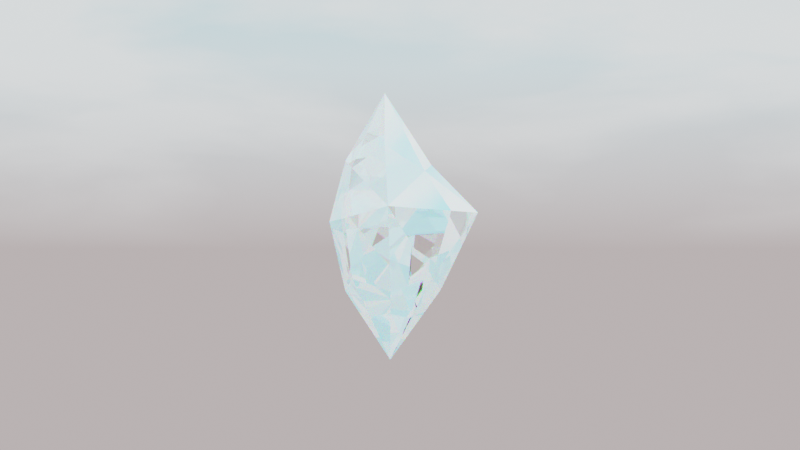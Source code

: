 # Source: crystal.blend  (saved by Blender 3.3.6; exported with 4.5.12 LTS)
import bpy
from mathutils import Matrix  # noqa: F401  (used for matrix-valued properties, if any)

bpy.ops.wm.read_factory_settings(use_empty=True)
scene = bpy.context.scene
scene.name = 'Scene'

# ---- collections
col_collection = bpy.data.collections.new('Collection'); scene.collection.children.link(col_collection)

# ---- materials (node trees are filled in below, after node groups)
mat_material_001 = bpy.data.materials.new('Material.001')

# ---- node groups
ng_nodegroup = bpy.data.node_groups.new('NodeGroup', 'ShaderNodeTree')
_s = ng_nodegroup.interface.new_socket(name='Shader', in_out='OUTPUT', socket_type='NodeSocketShader')
_s = ng_nodegroup.interface.new_socket(name='IOR', in_out='INPUT', socket_type='NodeSocketFloat')
_s.default_value = 1.45
_s.min_value = 0.0
_s.max_value = 1000.0
_s = ng_nodegroup.interface.new_socket(name='IOR', in_out='INPUT', socket_type='NodeSocketFloat')
_s.subtype = 'FACTOR'
_s.min_value = 0.0
_s.max_value = 1.0
_s = ng_nodegroup.interface.new_socket(name='Value', in_out='INPUT', socket_type='NodeSocketFloat')
_s.default_value = 0.5
_s.min_value = -1e+04
_s.max_value = 1e+04
_s = ng_nodegroup.interface.new_socket(name='Value', in_out='INPUT', socket_type='NodeSocketFloat')
_s.default_value = 0.5
_s.min_value = -1e+04
_s.max_value = 1e+04
_s = ng_nodegroup.interface.new_socket(name='Value', in_out='INPUT', socket_type='NodeSocketFloat')
_s.default_value = 0.5
_s.min_value = -1e+04
_s.max_value = 1e+04
_s = ng_nodegroup.interface.new_socket(name='Value', in_out='INPUT', socket_type='NodeSocketFloat')
_s.default_value = 0.5
_s.min_value = -1e+04
_s.max_value = 1e+04
_s = ng_nodegroup.interface.new_socket(name='Color', in_out='INPUT', socket_type='NodeSocketColor')
_s.default_value = (1.0, 1.0, 1.0, 1.0)
_N = ng_nodegroup.nodes; _L = ng_nodegroup.links
n0 = _N.new('ShaderNodeBsdfGlass'); n0.name = 'Glass BSDF.002'; n0.location = (-232, -124)
n0.distribution = 'BECKMANN'
n0.inputs[0].default_value = (0.0, 1.0, 0.0, 1.0)
n1 = _N.new('ShaderNodeBsdfGlass'); n1.name = 'Glass BSDF.003'; n1.location = (-229, -367)
n1.distribution = 'BECKMANN'
n1.inputs[0].default_value = (0.0, 0.0, 1.0, 1.0)
n2 = _N.new('ShaderNodeAddShader'); n2.name = 'Add Shader.001'; n2.location = (-20, 110)
n3 = _N.new('ShaderNodeBsdfGlass'); n3.name = 'Glass BSDF.001'; n3.location = (-219, 163)
n3.distribution = 'BECKMANN'
n3.inputs[0].default_value = (1.0, 0.0, 0.0, 1.0)
n4 = _N.new('ShaderNodeMath'); n4.name = 'Math.001'; n4.location = (-464, -232)
n5 = _N.new('ShaderNodeMath'); n5.name = 'Math'; n5.location = (-484, 79)
n6 = _N.new('ShaderNodeAddShader'); n6.name = 'Add Shader.002'; n6.location = (144, -57)
n7 = _N.new('ShaderNodeBsdfGlass'); n7.name = 'Glass BSDF'; n7.location = (138, -259)
n7.distribution = 'BECKMANN'
n8 = _N.new('NodeGroupInput'); n8.name = 'Group Input'; n8.location = (-684, 0)
n9 = _N.new('NodeGroupOutput'); n9.name = 'Group Output'; n9.location = (674, 0)
n10 = _N.new('ShaderNodeLightPath'); n10.name = 'Light Path'; n10.location = (276, 367)
n11 = _N.new('ShaderNodeMixShader'); n11.name = 'Mix Shader'; n11.location = (406, -41)
_L.new(n11.outputs[0], n9.inputs[0])
_L.new(n8.outputs[2], n5.inputs[0])
_L.new(n8.outputs[3], n4.inputs[0])
_L.new(n8.outputs[4], n5.inputs[1])
_L.new(n8.outputs[5], n4.inputs[1])
_L.new(n8.outputs[0], n0.inputs[2])
_L.new(n8.outputs[6], n7.inputs[0])
_L.new(n3.outputs[0], n2.inputs[0])
_L.new(n0.outputs[0], n2.inputs[1])
_L.new(n1.outputs[0], n6.inputs[1])
_L.new(n2.outputs[0], n6.inputs[0])
_L.new(n5.outputs[0], n3.inputs[2])
_L.new(n4.outputs[0], n1.inputs[2])
_L.new(n6.outputs[0], n11.inputs[2])
_L.new(n7.outputs[0], n11.inputs[1])
_L.new(n8.outputs[1], n7.inputs[2])
_L.new(n10.outputs[0], n11.inputs[0])
n9.is_active_output = True

# ---- material node trees
mat_material_001.use_nodes = True; mat_material_001.node_tree.nodes.clear()
_N = mat_material_001.node_tree.nodes; _L = mat_material_001.node_tree.links
n0 = _N.new('ShaderNodeOutputMaterial'); n0.name = 'Material Output'; n0.location = (434, -66)
n1 = _N.new('ShaderNodeValue'); n1.name = 'Value'; n1.location = (-830, -6)
n1.label = 'IOR'
n1.outputs[0].default_value = 2.41
n2 = _N.new('ShaderNodeValue'); n2.name = 'Value.001'; n2.location = (-900, -159)
n2.label = 'DISPERSION'
n2.outputs[0].default_value = 0.044
n3 = _N.new('ShaderNodeGroup'); n3.name = 'Group'; n3.location = (-415, -33)
n3.node_tree = ng_nodegroup
n4 = _N.new('ShaderNodeRGB'); n4.name = 'RGB'; n4.location = (-919, -372)
n4.outputs[0].default_value = (1.0, 1.0, 1.0, 1.0)
_L.new(n3.outputs[0], n0.inputs[0])
_L.new(n1.outputs[0], n3.inputs[2])
_L.new(n1.outputs[0], n3.inputs[3])
_L.new(n2.outputs[0], n3.inputs[4])
_L.new(n2.outputs[0], n3.inputs[5])
_L.new(n1.outputs[0], n3.inputs[0])
_L.new(n1.outputs[0], n3.inputs[1])
_L.new(n4.outputs[0], n3.inputs[6])
n0.is_active_output = True

# ---- world
world_dynamic_1 = bpy.data.worlds.new('Dynamic_1'); scene.world = world_dynamic_1
world_dynamic_1.use_nodes = True; world_dynamic_1.node_tree.nodes.clear()
_N = world_dynamic_1.node_tree.nodes; _L = world_dynamic_1.node_tree.links
n0 = _N.new('ShaderNodeBackground'); n0.name = 'Scene_Brightness'; n0.location = (6708, 360)
n0.inputs[1].default_value = 1.5
n1 = _N.new('ShaderNodeTexCoord'); n1.name = 'Texture Coordinate'; n1.location = (244, 1005)
n2 = _N.new('ShaderNodeMapping'); n2.name = 'Mapping'; n2.location = (787, 730)
n2.vector_type = 'NORMAL'
n3 = _N.new('ShaderNodeNormal'); n3.name = 'Sky_normal'; n3.location = (1220, 685)
n4 = _N.new('ShaderNodeValToRGB'); n4.name = 'ColorRamp'; n4.location = (1671, 415)
n4.color_ramp.interpolation = 'EASE'
while len(n4.color_ramp.elements) > 1: n4.color_ramp.elements.remove(n4.color_ramp.elements[-1])
n4.color_ramp.elements[0].position = 0.969; n4.color_ramp.elements[0].color = (0.0, 0.0, 0.0, 1.0)
_e = n4.color_ramp.elements.new(1.0); _e.color = (1.0, 1.0, 1.0, 1.0)
n5 = _N.new('ShaderNodeValToRGB'); n5.name = 'ColorRamp.001'; n5.location = (2197, 415)
n5.color_ramp.interpolation = 'EASE'
while len(n5.color_ramp.elements) > 1: n5.color_ramp.elements.remove(n5.color_ramp.elements[-1])
n5.color_ramp.elements[0].position = 0.991; n5.color_ramp.elements[0].color = (0.0, 0.0, 0.0, 1.0)
_e = n5.color_ramp.elements.new(1.0); _e.color = (1.0, 1.0, 1.0, 1.0)
n6 = _N.new('ShaderNodeValToRGB'); n6.name = 'ColorRamp.002'; n6.location = (2197, 415)
n6.color_ramp.interpolation = 'EASE'
while len(n6.color_ramp.elements) > 1: n6.color_ramp.elements.remove(n6.color_ramp.elements[-1])
n6.color_ramp.elements[0].position = 0.779; n6.color_ramp.elements[0].color = (0.0, 0.0, 0.0, 1.0)
_e = n6.color_ramp.elements.new(1.0); _e.color = (1.0, 1.0, 1.0, 1.0)
n7 = _N.new('ShaderNodeMath'); n7.name = 'Math'; n7.location = (2197, 685)
n7.operation = 'MULTIPLY'
n7.inputs[1].default_value = 0.2
n8 = _N.new('ShaderNodeMath'); n8.name = 'Math.001'; n8.location = (3294, 685)
n8.operation = 'MULTIPLY'
n8.inputs[1].default_value = 2.0
n9 = _N.new('ShaderNodeMath'); n9.name = 'Math.002'; n9.location = (2745, 415)
n9.operation = 'MULTIPLY'
n9.inputs[1].default_value = 40.9
n10 = _N.new('ShaderNodeMath'); n10.name = 'Math.003'; n10.location = (3294, 415)
n10.operation = 'SUBTRACT'
n10.inputs[1].default_value = 1.0
n11 = _N.new('ShaderNodeMix'); n11.name = 'Soft_hard'; n11.location = (3819, 550)
n11.data_type = 'RGBA'
n11.inputs[0].default_value = 1.0
n12 = _N.new('ShaderNodeMix'); n12.name = 'Mix'; n12.location = (3819, 185)
n12.data_type = 'RGBA'
n12.inputs[0].default_value = 0.466
n13 = _N.new('ShaderNodeMix'); n13.name = 'Mix.001'; n13.location = (4344, 630)
n13.data_type = 'RGBA'
n13.blend_type = 'MULTIPLY'
n13.inputs[0].default_value = 1.0
n14 = _N.new('ShaderNodeMix'); n14.name = 'Mix.002'; n14.location = (4344, 90)
n14.data_type = 'RGBA'
n14.blend_type = 'MULTIPLY'
n14.inputs[0].default_value = 1.0
n15 = _N.new('ShaderNodeMix'); n15.name = 'Mix.003'; n15.location = (4782, 610)
n15.data_type = 'RGBA'
n15.inputs[6].default_value = (0.0, 0.0, 0.0, 1.0)
n16 = _N.new('ShaderNodeMix'); n16.name = 'Mix.004'; n16.location = (5132, 270)
n16.data_type = 'RGBA'
n16.inputs[6].default_value = (0.0, 0.0, 0.0, 1.0)
n16.inputs[7].default_value = (1.0, 0.82, 0.65, 1.0)
n17 = _N.new('ShaderNodeGamma'); n17.name = 'Gamma'; n17.location = (5132, 610)
n17.inputs[1].default_value = 2.3
n18 = _N.new('ShaderNodeGamma'); n18.name = 'Sun_value'; n18.location = (5524, 610)
n19 = _N.new('ShaderNodeGamma'); n19.name = 'Shadow_color_saturation'; n19.location = (5524, 880)
n20 = _N.new('ShaderNodeMix'); n20.name = 'Mix.005'; n20.location = (5941, 610)
n20.data_type = 'RGBA'
n20.blend_type = 'ADD'
n20.inputs[0].default_value = 1.0
n21 = _N.new('ShaderNodeMix'); n21.name = 'Mix.006'; n21.location = (5524, 340)
n21.data_type = 'RGBA'
n21.blend_type = 'ADD'
n21.inputs[0].default_value = 1.0
n22 = _N.new('ShaderNodeMix'); n22.name = 'Mix.007'; n22.location = (6314, 360)
n22.data_type = 'RGBA'
n23 = _N.new('ShaderNodeLightPath'); n23.name = 'Light Path'; n23.location = (5941, 130)
n24 = _N.new('ShaderNodeMapping'); n24.name = 'Mapping.001'; n24.location = (2197, 1510)
n24.inputs[3].default_value = (1.5, 1.5, 6.0)
n25 = _N.new('ShaderNodeTexNoise'); n25.name = 'Noise Texture'; n25.location = (2745, 1780)
n25.inputs[2].default_value = 3.8
n25.inputs[3].default_value = 2.4
n25.inputs[8].default_value = 0.5
n26 = _N.new('ShaderNodeTexNoise'); n26.name = 'Noise Texture.001'; n26.location = (2745, 1510)
n26.inputs[2].default_value = 2.0
n26.inputs[3].default_value = 10.0
n26.inputs[8].default_value = 0.2
n27 = _N.new('ShaderNodeValToRGB'); n27.name = 'ColorRamp.003'; n27.location = (3294, 1780)
while len(n27.color_ramp.elements) > 1: n27.color_ramp.elements.remove(n27.color_ramp.elements[-1])
n27.color_ramp.elements[0].position = 0.408; n27.color_ramp.elements[0].color = (0.0, 0.0, 0.0, 1.0)
_e = n27.color_ramp.elements.new(0.649); _e.color = (1.0, 1.0, 1.0, 1.0)
n28 = _N.new('ShaderNodeValToRGB'); n28.name = 'ColorRamp.004'; n28.location = (3294, 1510)
while len(n28.color_ramp.elements) > 1: n28.color_ramp.elements.remove(n28.color_ramp.elements[-1])
n28.color_ramp.elements[0].position = 0.408; n28.color_ramp.elements[0].color = (0.0, 0.0, 0.0, 1.0)
_e = n28.color_ramp.elements.new(0.576); _e.color = (1.0, 1.0, 1.0, 1.0)
n29 = _N.new('ShaderNodeValToRGB'); n29.name = 'ColorRamp.005'; n29.location = (3819, 820)
while len(n29.color_ramp.elements) > 1: n29.color_ramp.elements.remove(n29.color_ramp.elements[-1])
n29.color_ramp.elements[0].position = 0.0; n29.color_ramp.elements[0].color = (0.419, 0.419, 0.419, 0.419)
_e = n29.color_ramp.elements.new(0.16); _e.color = (1.0, 1.0, 1.0, 1.0)
_e = n29.color_ramp.elements.new(0.435); _e.color = (1.0, 1.0, 1.0, 1.0)
n30 = _N.new('ShaderNodeValToRGB'); n30.name = 'ColorRamp.006'; n30.location = (4344, 1360)
while len(n30.color_ramp.elements) > 1: n30.color_ramp.elements.remove(n30.color_ramp.elements[-1])
n30.color_ramp.elements[0].position = 0.0; n30.color_ramp.elements[0].color = (0.0, 0.0, 0.0, 0.0)
_e = n30.color_ramp.elements.new(0.187); _e.color = (1.0, 1.0, 1.0, 1.0)
_e = n30.color_ramp.elements.new(0.435); _e.color = (1.0, 1.0, 1.0, 1.0)
n31 = _N.new('ShaderNodeValToRGB'); n31.name = 'ColorRamp.007'; n31.location = (3819, 1090)
while len(n31.color_ramp.elements) > 1: n31.color_ramp.elements.remove(n31.color_ramp.elements[-1])
n31.color_ramp.elements[0].position = 0.0; n31.color_ramp.elements[0].color = (1.0, 1.0, 0.9174, 1.0)
_e = n31.color_ramp.elements.new(0.469); _e.color = (0.0, 0.0, 0.0, 1.0)
n32 = _N.new('ShaderNodeMix'); n32.name = 'Cloud_color'; n32.location = (3819, 1550)
n32.data_type = 'RGBA'
n32.inputs[6].default_value = (1.0, 1.0, 1.0, 1.0)
n32.inputs[7].default_value = (0.0, 0.0, 0.0, 1.0)
n33 = _N.new('ShaderNodeMix'); n33.name = 'Cloud_density'; n33.location = (4344, 1630)
n33.data_type = 'RGBA'
n33.blend_type = 'MULTIPLY'
n33.inputs[0].default_value = 0.1045
n34 = _N.new('ShaderNodeMix'); n34.name = 'Mix.008'; n34.location = (4782, 1360)
n34.data_type = 'RGBA'
n34.blend_type = 'MULTIPLY'
n34.inputs[0].default_value = 1.0
n35 = _N.new('ShaderNodeMix'); n35.name = 'Sky_and_Horizon_colors'; n35.location = (4344, 1090)
n35.data_type = 'RGBA'
n35.inputs[6].default_value = (0.04005, 0.8087, 1.0, 1.0)
n35.inputs[7].default_value = (0.962, 0.822, 0.822, 1.0)
n36 = _N.new('ShaderNodeMix'); n36.name = 'Mix.009'; n36.location = (4782, 880)
n36.data_type = 'RGBA'
n36.blend_type = 'MULTIPLY'
n36.inputs[0].default_value = 1.0
n37 = _N.new('ShaderNodeMix'); n37.name = 'Cloud_opacity'; n37.location = (5132, 880)
n37.data_type = 'RGBA'
n37.blend_type = 'SCREEN'
n37.inputs[0].default_value = 0.7208
n38 = _N.new('ShaderNodeSeparateRGB'); n38.name = 'Separate RGB'; n38.location = (787, 1370)
n39 = _N.new('ShaderNodeMath'); n39.name = 'Math.004'; n39.location = (1220, 1235)
n40 = _N.new('ShaderNodeCombineRGB'); n40.name = 'Combine RGB'; n40.location = (1671, 1510)
n41 = _N.new('ShaderNodeMix'); n41.name = 'Sun_color'; n41.location = (4344, 360)
n41.data_type = 'RGBA'
n41.blend_type = 'MULTIPLY'
n41.inputs[0].default_value = 1.0
n41.inputs[7].default_value = (32.0, 30.0, 30.0, 200.0)
n42 = _N.new('ShaderNodeNormal'); n42.name = 'Normal'; n42.location = (3294, 1070)
n43 = _N.new('ShaderNodeOutputWorld'); n43.name = 'World Output'; n43.location = (7167, 360)
_L.new(n0.outputs[0], n43.inputs[0])
_L.new(n7.outputs[0], n8.inputs[0])
_L.new(n9.outputs[0], n10.inputs[0])
_L.new(n6.outputs[0], n7.inputs[0])
_L.new(n5.outputs[0], n9.inputs[0])
_L.new(n8.outputs[0], n11.inputs[6])
_L.new(n10.outputs[0], n11.inputs[7])
_L.new(n8.outputs[0], n12.inputs[6])
_L.new(n5.outputs[0], n12.inputs[7])
_L.new(n11.outputs[2], n13.inputs[6])
_L.new(n12.outputs[2], n14.inputs[6])
_L.new(n13.outputs[2], n15.inputs[0])
_L.new(n14.outputs[2], n16.inputs[0])
_L.new(n20.outputs[2], n22.inputs[6])
_L.new(n21.outputs[2], n22.inputs[7])
_L.new(n23.outputs[0], n22.inputs[0])
_L.new(n17.outputs[0], n18.inputs[0])
_L.new(n15.outputs[2], n17.inputs[0])
_L.new(n22.outputs[2], n0.inputs[0])
_L.new(n24.outputs[0], n26.inputs[0])
_L.new(n24.outputs[0], n25.inputs[0])
_L.new(n41.outputs[2], n15.inputs[7])
_L.new(n28.outputs[0], n32.inputs[0])
_L.new(n32.outputs[2], n33.inputs[6])
_L.new(n27.outputs[0], n33.inputs[7])
_L.new(n30.outputs[0], n34.inputs[7])
_L.new(n31.outputs[0], n35.inputs[0])
_L.new(n35.outputs[2], n36.inputs[7])
_L.new(n29.outputs[0], n36.inputs[6])
_L.new(n36.outputs[2], n37.inputs[6])
_L.new(n33.outputs[2], n34.inputs[6])
_L.new(n34.outputs[2], n37.inputs[7])
_L.new(n19.outputs[0], n20.inputs[6])
_L.new(n37.outputs[2], n19.inputs[0])
_L.new(n29.outputs[0], n13.inputs[7])
_L.new(n18.outputs[0], n20.inputs[7])
_L.new(n25.outputs[0], n27.inputs[0])
_L.new(n26.outputs[0], n28.inputs[0])
_L.new(n42.outputs[1], n29.inputs[0])
_L.new(n42.outputs[1], n31.inputs[0])
_L.new(n42.outputs[1], n30.inputs[0])
_L.new(n40.outputs[0], n24.inputs[0])
_L.new(n1.outputs[0], n42.inputs[0])
_L.new(n29.outputs[0], n14.inputs[7])
_L.new(n1.outputs[0], n38.inputs[0])
_L.new(n38.outputs[1], n40.inputs[1])
_L.new(n38.outputs[2], n40.inputs[2])
_L.new(n38.outputs[0], n39.inputs[1])
_L.new(n39.outputs[0], n40.inputs[0])
_L.new(n3.outputs[1], n4.inputs[0])
_L.new(n4.outputs[0], n5.inputs[0])
_L.new(n3.outputs[1], n6.inputs[0])
_L.new(n2.outputs[0], n3.inputs[0])
_L.new(n1.outputs[0], n2.inputs[0])
_L.new(n37.outputs[2], n21.inputs[6])
_L.new(n16.outputs[2], n21.inputs[7])
n43.is_active_output = True
world_dynamic_1.use_sun_shadow = False
world_dynamic_1.sun_shadow_jitter_overblur = 0.0
world_dynamic_1.cycles.sample_map_resolution = 2048

# ---- cameras
cam_camera_001 = bpy.data.cameras.new('Camera.001')

# ---- lights
light_sun_001 = bpy.data.lights.new('Sun.001', 'SUN')
light_sun_001.transmission_factor = 0.0
light_sun_001.angle = 2.667
light_sun_001.energy = 1.9
light_sun_001.shadow_soft_size = 0.125

# ---- meshes
me_plane = bpy.data.meshes.new('Plane')
me_plane.from_pydata([(-0.0006596, 4.6e-09, 0.67), (-0.03084, 0.8087, 1.979), (-0.5315, 1.598e-09, 1.871), (-0.02308, -0.5755, 1.987), (0.7657, 5.543e-09, 1.951), (-0.04995, 1.101e-09, 2.998), (-0.3842, -0.4294, 1.892), (-0.0001352, 0.4371, 1.275), (-0.3918, -8.603e-09, 1.267), (-0.3889, 0.4234, 1.892), (-3.902e-05, -0.4397, 1.279), (0.3595, 5.553e-10, 2.366), (0.5019, -0.5067, 1.95), (-0.04977, -0.4973, 2.496), (0.502, 0.5052, 1.95), (-0.04975, 0.4978, 2.496), (-0.3929, 3.624e-09, 2.402), (0.4393, 6.706e-10, 1.277), (-0.3255, 0.3337, 1.387), (-0.3229, -0.3377, 1.389), (0.2894, -0.3027, 2.294), (0.2871, 0.3076, 2.291), (-0.3291, 0.3423, 2.319), (-0.3269, -0.3472, 2.316), (0.3479, -0.3546, 1.402), (0.351, 0.3505, 1.4)], [], [(1, 7, 18, 9), (0, 8, 18, 7), (2, 9, 18, 8), (3, 6, 19, 10), (2, 8, 19, 6), (0, 10, 19, 8), (4, 12, 20, 11), (3, 13, 20, 12), (5, 11, 20, 13), (1, 14, 21, 15), (4, 11, 21, 14), (5, 15, 21, 11), (1, 9, 22, 15), (2, 16, 22, 9), (5, 15, 22, 16), (2, 6, 23, 16), (3, 13, 23, 6), (5, 16, 23, 13), (3, 10, 24, 12), (0, 17, 24, 10), (4, 12, 24, 17), (1, 14, 25, 7), (4, 17, 25, 14), (0, 7, 25, 17)])
_uv = me_plane.uv_layers.new(name='UVMap')
_uv.uv.foreach_set('vector', [0.0, 0.0, 0.0, 0.0, 0.0, 0.0, 0.0, 0.0, 0.0, 0.0, 0.0, 0.0, 0.0, 0.0, 0.0, 0.0, 0.0, 0.0, 0.0, 0.0, 0.0, 0.0, 0.0, 0.0, 0.0, 0.0, 0.0, 0.0, 0.0, 0.0, 0.0, 0.0, 0.0, 0.0, 0.0, 0.0, 0.0, 0.0, 0.0, 0.0, 0.0, 0.0, 0.0, 0.0, 0.0, 0.0, 0.0, 0.0, 0.0, 0.0, 0.0, 0.0, 0.0, 0.0, 0.0, 0.0, 0.0, 0.0, 0.0, 0.0, 0.0, 0.0, 0.0, 0.0, 0.0, 0.0, 0.0, 0.0, 0.0, 0.0, 0.0, 0.0, 0.0, 0.0, 0.0, 0.0, 0.0, 0.0, 0.0, 0.0, 0.0, 0.0, 0.0, 0.0, 0.0, 0.0, 0.0, 0.0, 0.0, 0.0, 0.0, 0.0, 0.0, 0.0, 0.0, 0.0, 0.0, 0.0, 0.0, 0.0, 0.0, 0.0, 0.0, 0.0, 0.0, 0.0, 0.0, 0.0, 0.0, 0.0, 0.0, 0.0, 0.0, 0.0, 0.0, 0.0, 0.0, 0.0, 0.0, 0.0, 0.0, 0.0, 0.0, 0.0, 0.0, 0.0, 0.0, 0.0, 0.0, 0.0, 0.0, 0.0, 0.0, 0.0, 0.0, 0.0, 0.0, 0.0, 0.0, 0.0, 0.0, 0.0, 0.0, 0.0, 0.0, 0.0, 0.0, 0.0, 0.0, 0.0, 0.0, 0.0, 0.0, 0.0, 0.0, 0.0, 0.0, 0.0, 0.0, 0.0, 0.0, 0.0, 0.0, 0.0, 0.0, 0.0, 0.0, 0.0, 0.0, 0.0, 0.0, 0.0, 0.0, 0.0, 0.0, 0.0, 0.0, 0.0, 0.0, 0.0, 0.0, 0.0, 0.0, 0.0, 0.0, 0.0, 0.0, 0.0, 0.0, 0.0, 0.0, 0.0])
me_plane.materials.append(mat_material_001)
me_plane.update()

# ---- objects
ob_plane = bpy.data.objects.new('Plane', me_plane)
ob_sun = bpy.data.objects.new('Sun', light_sun_001)
ob_camera = bpy.data.objects.new('Camera', cam_camera_001)

# ---- transforms, parenting, visibility, modifiers, constraints
ob_plane.location = (0.0, 0.0, 2.884)
ob_sun.location = (0.0, 0.0, 0.0)
ob_camera.location = (-0.05094, -9.693, 4.521)
ob_camera.rotation_euler = (1.592, 3.248e-06, -0.01396)

# ---- collection membership
col_collection.objects.link(ob_plane)
col_collection.objects.link(ob_sun)
col_collection.objects.link(ob_camera)

# ---- scene / render settings (as saved in the file)
scene.camera = ob_camera
scene.frame_start = 1; scene.frame_end = 250; scene.frame_set(2)
scene.render.engine = 'CYCLES'
scene.cycles.sampling_pattern = 'TABULATED_SOBOL'
scene.cycles.use_light_tree = False
scene.view_settings.view_transform = 'Filmic'
bpy.context.view_layer.update()
